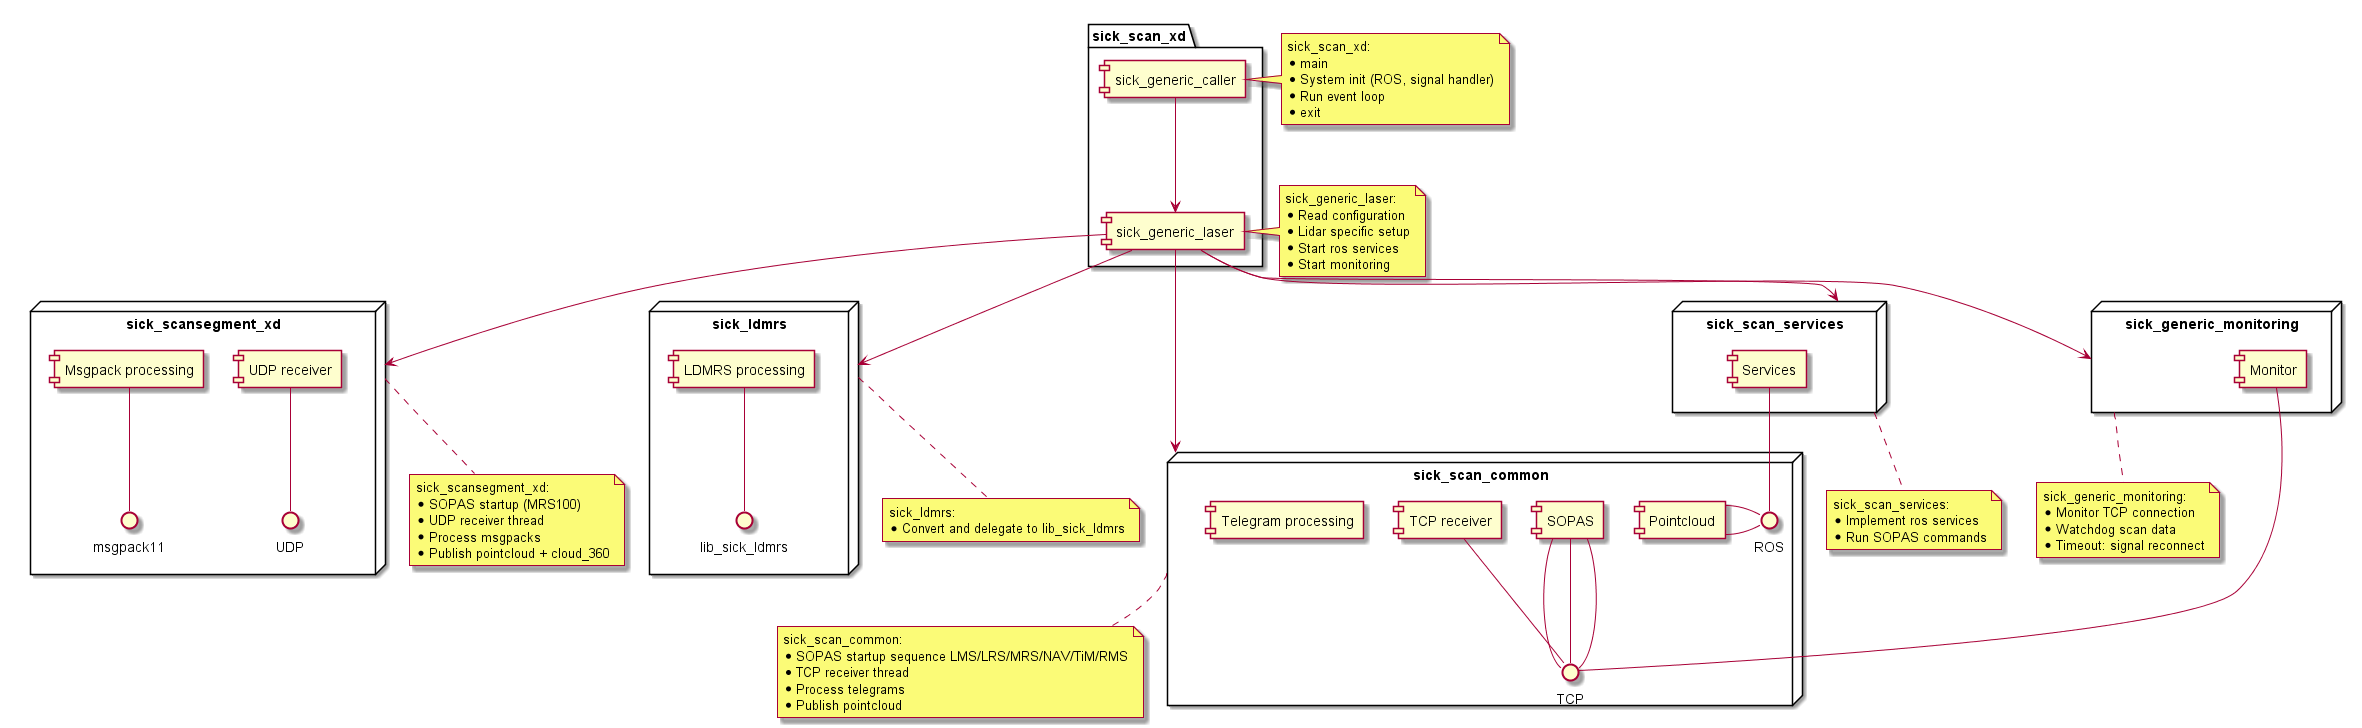

The diagram above was rendered by PlantUML. Its source (embedded in the PNG):
@startuml

package "sick_scan_xd" {
  [sick_generic_caller]
  [sick_generic_laser]
  [sick_scan_common]
  [sick_scansegment_xd]
  [sick_ldmrs]
  [sick_scan_services]
  [sick_generic_monitoring]
}

node "sick_scan_common" {
  [SOPAS] -- TCP
  [TCP receiver] -- TCP
  [Telegram processing]
  [Pointcloud] - ROS
}

node "sick_scansegment_xd" {
  [SOPAS] -- TCP
  [UDP receiver] -- UDP
  [Msgpack processing] -- msgpack11
  [Pointcloud] - ROS
}

node "sick_ldmrs" {
  [LDMRS processing] -- lib_sick_ldmrs
}

node "sick_scan_services" {
  [SOPAS] -- TCP
  [Services] -- ROS
}

node "sick_generic_monitoring" {
  [Monitor] -- TCP
}

[sick_generic_caller] --> [sick_generic_laser]
[sick_generic_laser] --> sick_scan_common
[sick_generic_laser] --> sick_scansegment_xd
[sick_generic_laser] --> sick_ldmrs
[sick_generic_laser] --> sick_scan_services
[sick_generic_laser] --> sick_generic_monitoring


note right of sick_generic_caller
  sick_scan_xd:
  * main
  * System init (ROS, signal handler)
  * Run event loop
  * exit
end note

note right of sick_generic_laser
  sick_generic_laser:
  * Read configuration
  * Lidar specific setup
  * Start ros services
  * Start monitoring
end note

note bottom of sick_ldmrs
  sick_ldmrs:
  * Convert and delegate to lib_sick_ldmrs
end note

note bottom of sick_scan_common
  sick_scan_common:
  * SOPAS startup sequence LMS/LRS/MRS/NAV/TiM/RMS
  * TCP receiver thread
  * Process telegrams
  * Publish pointcloud
end note

note bottom of sick_scansegment_xd
  sick_scansegment_xd:
  * SOPAS startup (MRS100)
  * UDP receiver thread
  * Process msgpacks
  * Publish pointcloud + cloud_360
end note

note bottom of sick_scan_services
  sick_scan_services:
  * Implement ros services
  * Run SOPAS commands
end note

note bottom of sick_generic_monitoring
  sick_generic_monitoring:
  * Monitor TCP connection
  * Watchdog scan data
  * Timeout: signal reconnect
end note

@enduml